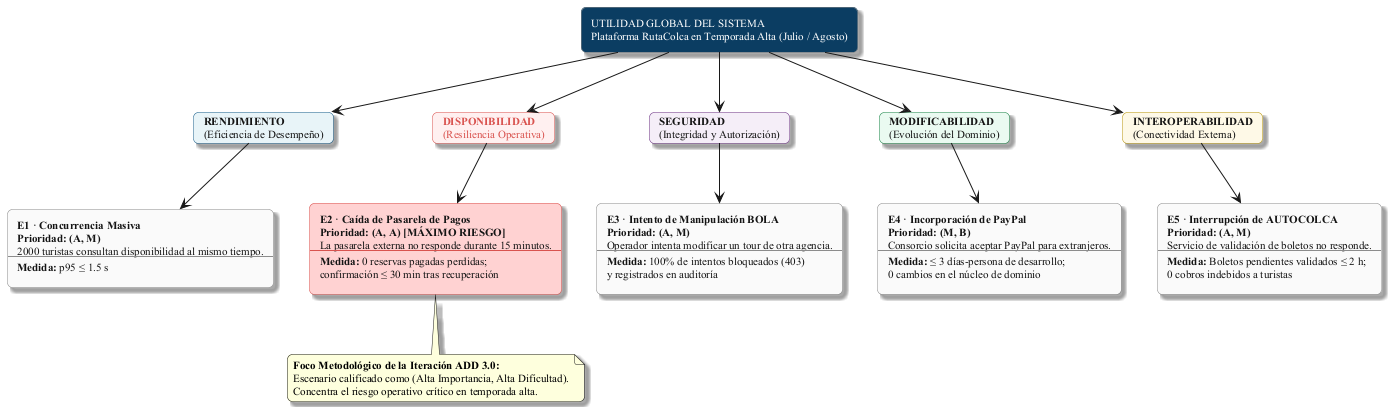

The diagram above was rendered by PlantUML. Its source (embedded in the PNG):
@startuml arbol-utilidad
skinparam backgroundColor #FFFFFF
skinparam defaultFontName "Times New Roman"
skinparam defaultFontSize 11
skinparam roundCorner 10
skinparam shadowing true

skinparam node {
    BackgroundColor #0B3D62
    FontColor #FFFFFF
    BorderColor #072A44
    FontSize 12
    FontStyle bold
}

skinparam card {
    BackgroundColor #EBF3FA
    BorderColor #1B5E8B
    FontColor #141414
}

skinparam rectangle {
    BackgroundColor #FAFAFA
    BorderColor #8C8C8C
    FontColor #141414
}

rectangle "UTILIDAD GLOBAL DEL SISTEMA\nPlataforma RutaColca en Temporada Alta (Julio / Agosto)" as Root #0B3D62;text:white

card "**RENDIMIENTO**\n(Eficiencia de Desempeño)" as C_Rend #E8F4F8;line:1B5E8B
card "**DISPONIBILIDAD**\n(Resiliencia Operativa)" as C_Disp #FFF0F0;line:D9534F;text:D9534F
card "**SEGURIDAD**\n(Integridad y Autorización)" as C_Seg #F5EEF8;line:6C3483
card "**MODIFICABILIDAD**\n(Evolución del Dominio)" as C_Mod #EAFAF1;line:1E8449
card "**INTEROPERABILIDAD**\n(Conectividad Externa)" as C_Inter #FEF9E7;line:B7950B

rectangle "**E1 · Concurrencia Masiva**\n**Prioridad: (A, M)**\n2000 turistas consultan disponibilidad al mismo tiempo.\n--\n**Medida:** p95 ≤ 1.5 s" as E1
rectangle "**E2 · Caída de Pasarela de Pagos**\n**Prioridad: (A, A) [MÁXIMO RIESGO]**\nLa pasarela externa no responde durante 15 minutos.\n--\n**Medida:** 0 reservas pagadas perdidas;\nconfirmación ≤ 30 min tras recuperación" as E2 #FFD2D2;line:D9534F
rectangle "**E3 · Intento de Manipulación BOLA**\n**Prioridad: (A, M)**\nOperador intenta modificar un tour de otra agencia.\n--\n**Medida:** 100% de intentos bloqueados (403)\ny registrados en auditoría" as E3
rectangle "**E4 · Incorporación de PayPal**\n**Prioridad: (M, B)**\nConsorcio solicita aceptar PayPal para extranjeros.\n--\n**Medida:** ≤ 3 días-persona de desarrollo;\n0 cambios en el núcleo de dominio" as E4
rectangle "**E5 · Interrupción de AUTOCOLCA**\n**Prioridad: (A, M)**\nServicio de validación de boletos no responde.\n--\n**Medida:** Boletos pendientes validados ≤ 2 h;\n0 cobros indebidos a turistas" as E5

Root --> C_Rend
Root --> C_Disp
Root --> C_Seg
Root --> C_Mod
Root --> C_Inter

C_Rend --> E1
C_Disp --> E2
C_Seg --> E3
C_Mod --> E4
C_Inter --> E5

note bottom of E2
  <b>Foco Metodológico de la Iteración ADD 3.0:</b>
  Escenario calificado como (Alta Importancia, Alta Dificultad).
  Concentra el riesgo operativo crítico en temporada alta.
end note

@enduml